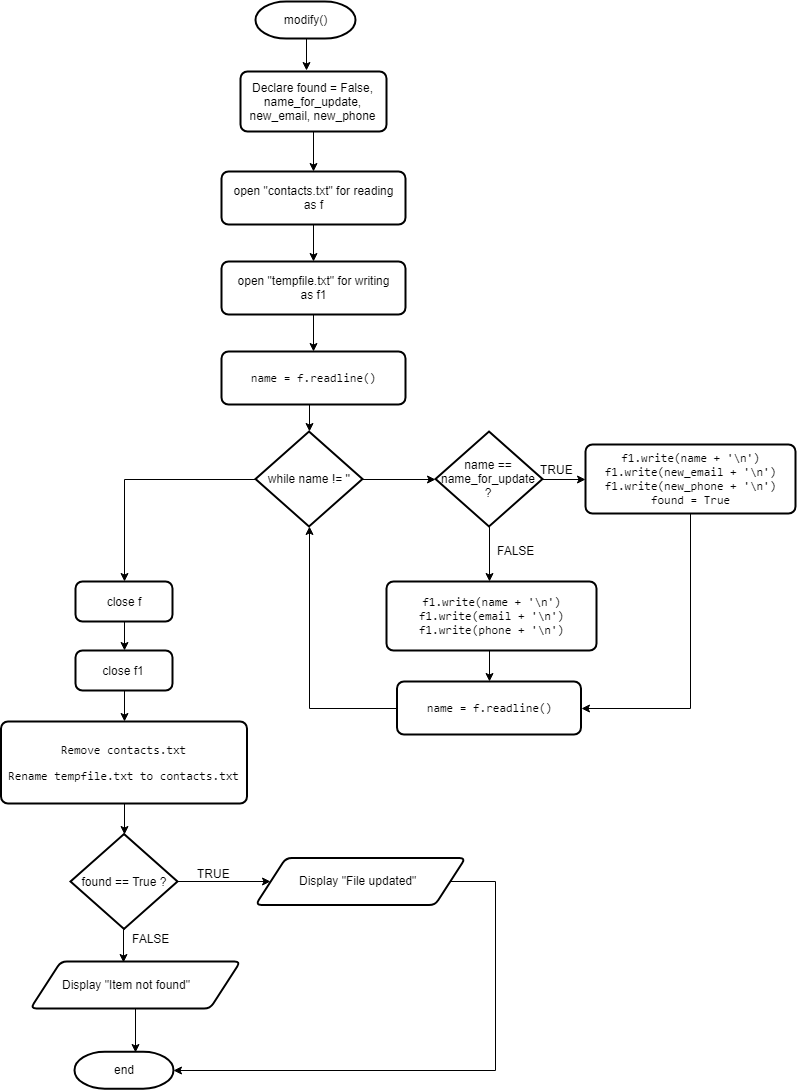

The diagram above was exported from draw.io. Its source (the exported page's mxGraphModel, read from the mxfile embedded in the PNG):
<mxGraphModel dx="840" dy="473" grid="1" gridSize="10" guides="1" tooltips="1" connect="1" arrows="1" fold="1" page="1" pageScale="1" pageWidth="2339" pageHeight="3300" math="0" shadow="0">
  <root>
    <mxCell id="0" />
    <mxCell id="1" parent="0" />
    <mxCell id="XVgqB88d1AortUPtaN0z-6" style="edgeStyle=orthogonalEdgeStyle;rounded=0;orthogonalLoop=1;jettySize=auto;html=1;exitX=0.5;exitY=1;exitDx=0;exitDy=0;exitPerimeter=0;entryX=0.452;entryY=-0.017;entryDx=0;entryDy=0;entryPerimeter=0;" parent="1" source="XVgqB88d1AortUPtaN0z-1" target="XVgqB88d1AortUPtaN0z-2" edge="1">
      <mxGeometry relative="1" as="geometry" />
    </mxCell>
    <mxCell id="XVgqB88d1AortUPtaN0z-1" value="modify()" style="strokeWidth=2;html=1;shape=mxgraph.flowchart.terminator;whiteSpace=wrap;fontSize=12;" parent="1" vertex="1">
      <mxGeometry x="360" y="90" width="100" height="37" as="geometry" />
    </mxCell>
    <mxCell id="XVgqB88d1AortUPtaN0z-7" style="edgeStyle=orthogonalEdgeStyle;rounded=0;orthogonalLoop=1;jettySize=auto;html=1;exitX=0.5;exitY=1;exitDx=0;exitDy=0;entryX=0.5;entryY=0;entryDx=0;entryDy=0;" parent="1" source="XVgqB88d1AortUPtaN0z-2" target="XVgqB88d1AortUPtaN0z-4" edge="1">
      <mxGeometry relative="1" as="geometry" />
    </mxCell>
    <mxCell id="XVgqB88d1AortUPtaN0z-2" value="Declare found = False,&lt;br&gt;name_for_update,&lt;br&gt;new_email, new_phone&lt;br&gt;" style="rounded=1;whiteSpace=wrap;html=1;absoluteArcSize=1;arcSize=14;strokeWidth=2;fontSize=12;" parent="1" vertex="1">
      <mxGeometry x="345" y="160" width="146" height="60" as="geometry" />
    </mxCell>
    <mxCell id="XVgqB88d1AortUPtaN0z-3" value="" style="resizable=0;html=1;align=left;verticalAlign=bottom;labelBackgroundColor=#ffffff;fontSize=10;" parent="1" connectable="0" vertex="1">
      <mxGeometry x="406.5" y="203.5" as="geometry" />
    </mxCell>
    <mxCell id="XVgqB88d1AortUPtaN0z-8" style="edgeStyle=orthogonalEdgeStyle;rounded=0;orthogonalLoop=1;jettySize=auto;html=1;exitX=0.5;exitY=1;exitDx=0;exitDy=0;entryX=0.5;entryY=0;entryDx=0;entryDy=0;" parent="1" source="XVgqB88d1AortUPtaN0z-4" target="XVgqB88d1AortUPtaN0z-5" edge="1">
      <mxGeometry relative="1" as="geometry" />
    </mxCell>
    <mxCell id="XVgqB88d1AortUPtaN0z-4" value="open &quot;contacts.txt&quot; for reading&lt;br&gt;as f&lt;br&gt;" style="rounded=1;whiteSpace=wrap;html=1;absoluteArcSize=1;arcSize=14;strokeWidth=2;fontSize=12;" parent="1" vertex="1">
      <mxGeometry x="326" y="260" width="184" height="53" as="geometry" />
    </mxCell>
    <mxCell id="XVgqB88d1AortUPtaN0z-26" style="edgeStyle=orthogonalEdgeStyle;rounded=0;orthogonalLoop=1;jettySize=auto;html=1;exitX=0.5;exitY=1;exitDx=0;exitDy=0;entryX=0.5;entryY=0;entryDx=0;entryDy=0;" parent="1" source="XVgqB88d1AortUPtaN0z-5" target="XVgqB88d1AortUPtaN0z-9" edge="1">
      <mxGeometry relative="1" as="geometry" />
    </mxCell>
    <mxCell id="XVgqB88d1AortUPtaN0z-5" value="open &quot;tempfile.txt&quot; for writing&lt;br&gt;as f1&lt;br&gt;" style="rounded=1;whiteSpace=wrap;html=1;absoluteArcSize=1;arcSize=14;strokeWidth=2;fontSize=12;" parent="1" vertex="1">
      <mxGeometry x="326" y="350" width="184" height="53" as="geometry" />
    </mxCell>
    <mxCell id="XVgqB88d1AortUPtaN0z-27" style="edgeStyle=orthogonalEdgeStyle;rounded=0;orthogonalLoop=1;jettySize=auto;html=1;exitX=0.5;exitY=1;exitDx=0;exitDy=0;entryX=0.5;entryY=0;entryDx=0;entryDy=0;entryPerimeter=0;" parent="1" source="XVgqB88d1AortUPtaN0z-9" target="XVgqB88d1AortUPtaN0z-13" edge="1">
      <mxGeometry relative="1" as="geometry" />
    </mxCell>
    <mxCell id="XVgqB88d1AortUPtaN0z-9" value="&lt;pre&gt;name = f.readline()&lt;/pre&gt;" style="rounded=1;whiteSpace=wrap;html=1;absoluteArcSize=1;arcSize=14;strokeWidth=2;fontSize=12;" parent="1" vertex="1">
      <mxGeometry x="326" y="440" width="184" height="53" as="geometry" />
    </mxCell>
    <mxCell id="XVgqB88d1AortUPtaN0z-17" style="edgeStyle=orthogonalEdgeStyle;rounded=0;orthogonalLoop=1;jettySize=auto;html=1;exitX=1;exitY=0.5;exitDx=0;exitDy=0;exitPerimeter=0;entryX=0;entryY=0.5;entryDx=0;entryDy=0;entryPerimeter=0;" parent="1" source="XVgqB88d1AortUPtaN0z-13" target="XVgqB88d1AortUPtaN0z-16" edge="1">
      <mxGeometry relative="1" as="geometry" />
    </mxCell>
    <mxCell id="XVgqB88d1AortUPtaN0z-33" style="edgeStyle=orthogonalEdgeStyle;rounded=0;orthogonalLoop=1;jettySize=auto;html=1;exitX=0;exitY=0.5;exitDx=0;exitDy=0;exitPerimeter=0;entryX=0.5;entryY=0;entryDx=0;entryDy=0;" parent="1" source="XVgqB88d1AortUPtaN0z-13" target="XVgqB88d1AortUPtaN0z-31" edge="1">
      <mxGeometry relative="1" as="geometry" />
    </mxCell>
    <mxCell id="XVgqB88d1AortUPtaN0z-13" value="while name != ''" style="strokeWidth=2;html=1;shape=mxgraph.flowchart.decision;whiteSpace=wrap;fontSize=12;" parent="1" vertex="1">
      <mxGeometry x="360" y="520" width="107" height="95" as="geometry" />
    </mxCell>
    <mxCell id="XVgqB88d1AortUPtaN0z-24" style="edgeStyle=orthogonalEdgeStyle;rounded=0;orthogonalLoop=1;jettySize=auto;html=1;exitX=0.5;exitY=1;exitDx=0;exitDy=0;entryX=1;entryY=0.5;entryDx=0;entryDy=0;" parent="1" source="XVgqB88d1AortUPtaN0z-14" target="XVgqB88d1AortUPtaN0z-22" edge="1">
      <mxGeometry relative="1" as="geometry" />
    </mxCell>
    <mxCell id="XVgqB88d1AortUPtaN0z-14" value="&lt;pre&gt;&lt;pre&gt;f1.write(name + &lt;span&gt;'&lt;/span&gt;&lt;span&gt;\n&lt;/span&gt;&lt;span&gt;'&lt;/span&gt;)&lt;br&gt;f1.write(new_email + &lt;span&gt;'&lt;/span&gt;&lt;span&gt;\n&lt;/span&gt;&lt;span&gt;'&lt;/span&gt;)&lt;br&gt;f1.write(new_phone + &lt;span&gt;'&lt;/span&gt;&lt;span&gt;\n&lt;/span&gt;&lt;span&gt;'&lt;/span&gt;)&lt;br&gt;found = &lt;span&gt;True&lt;/span&gt;&lt;/pre&gt;&lt;/pre&gt;" style="rounded=1;whiteSpace=wrap;html=1;absoluteArcSize=1;arcSize=14;strokeWidth=2;fontSize=12;" parent="1" vertex="1">
      <mxGeometry x="690" y="533" width="210" height="69" as="geometry" />
    </mxCell>
    <mxCell id="XVgqB88d1AortUPtaN0z-19" style="edgeStyle=orthogonalEdgeStyle;rounded=0;orthogonalLoop=1;jettySize=auto;html=1;exitX=1;exitY=0.5;exitDx=0;exitDy=0;exitPerimeter=0;entryX=0;entryY=0.5;entryDx=0;entryDy=0;" parent="1" source="XVgqB88d1AortUPtaN0z-16" target="XVgqB88d1AortUPtaN0z-14" edge="1">
      <mxGeometry relative="1" as="geometry" />
    </mxCell>
    <mxCell id="XVgqB88d1AortUPtaN0z-20" style="edgeStyle=orthogonalEdgeStyle;rounded=0;orthogonalLoop=1;jettySize=auto;html=1;exitX=0.5;exitY=1;exitDx=0;exitDy=0;exitPerimeter=0;" parent="1" source="XVgqB88d1AortUPtaN0z-16" edge="1">
      <mxGeometry relative="1" as="geometry">
        <mxPoint x="594" y="670" as="targetPoint" />
      </mxGeometry>
    </mxCell>
    <mxCell id="XVgqB88d1AortUPtaN0z-16" value="name == name_for_update ?" style="strokeWidth=2;html=1;shape=mxgraph.flowchart.decision;whiteSpace=wrap;fontSize=12;" parent="1" vertex="1">
      <mxGeometry x="540" y="520" width="107" height="95" as="geometry" />
    </mxCell>
    <mxCell id="XVgqB88d1AortUPtaN0z-23" style="edgeStyle=orthogonalEdgeStyle;rounded=0;orthogonalLoop=1;jettySize=auto;html=1;exitX=0.5;exitY=1;exitDx=0;exitDy=0;entryX=0.5;entryY=0;entryDx=0;entryDy=0;" parent="1" source="XVgqB88d1AortUPtaN0z-21" target="XVgqB88d1AortUPtaN0z-22" edge="1">
      <mxGeometry relative="1" as="geometry" />
    </mxCell>
    <mxCell id="XVgqB88d1AortUPtaN0z-21" value="&lt;pre&gt;&lt;pre&gt;&lt;pre&gt;f1.write(name + &lt;span&gt;'&lt;/span&gt;&lt;span&gt;\n&lt;/span&gt;&lt;span&gt;'&lt;/span&gt;)&lt;br&gt;f1.write(email + &lt;span&gt;'&lt;/span&gt;&lt;span&gt;\n&lt;/span&gt;&lt;span&gt;'&lt;/span&gt;)&lt;br&gt;f1.write(phone + &lt;span&gt;'&lt;/span&gt;&lt;span&gt;\n&lt;/span&gt;&lt;span&gt;'&lt;/span&gt;)&lt;/pre&gt;&lt;/pre&gt;&lt;/pre&gt;" style="rounded=1;whiteSpace=wrap;html=1;absoluteArcSize=1;arcSize=14;strokeWidth=2;fontSize=12;" parent="1" vertex="1">
      <mxGeometry x="491" y="670" width="210" height="69" as="geometry" />
    </mxCell>
    <mxCell id="XVgqB88d1AortUPtaN0z-25" style="edgeStyle=orthogonalEdgeStyle;rounded=0;orthogonalLoop=1;jettySize=auto;html=1;exitX=0;exitY=0.5;exitDx=0;exitDy=0;entryX=0.5;entryY=1;entryDx=0;entryDy=0;entryPerimeter=0;" parent="1" source="XVgqB88d1AortUPtaN0z-22" target="XVgqB88d1AortUPtaN0z-13" edge="1">
      <mxGeometry relative="1" as="geometry" />
    </mxCell>
    <mxCell id="XVgqB88d1AortUPtaN0z-22" value="&lt;pre&gt;name = f.readline()&lt;/pre&gt;" style="rounded=1;whiteSpace=wrap;html=1;absoluteArcSize=1;arcSize=14;strokeWidth=2;fontSize=12;" parent="1" vertex="1">
      <mxGeometry x="501.5" y="770" width="184" height="53" as="geometry" />
    </mxCell>
    <mxCell id="XVgqB88d1AortUPtaN0z-29" value="TRUE" style="text;html=1;resizable=0;points=[];autosize=1;align=left;verticalAlign=top;spacingTop=-4;fontSize=12;" parent="1" vertex="1">
      <mxGeometry x="642.5" y="548.5" width="43" height="14" as="geometry" />
    </mxCell>
    <mxCell id="XVgqB88d1AortUPtaN0z-30" value="FALSE" style="text;html=1;resizable=0;points=[];autosize=1;align=left;verticalAlign=top;spacingTop=-4;fontSize=12;" parent="1" vertex="1">
      <mxGeometry x="600" y="630" width="47" height="14" as="geometry" />
    </mxCell>
    <mxCell id="XVgqB88d1AortUPtaN0z-34" style="edgeStyle=orthogonalEdgeStyle;rounded=0;orthogonalLoop=1;jettySize=auto;html=1;exitX=0.5;exitY=1;exitDx=0;exitDy=0;entryX=0.5;entryY=0;entryDx=0;entryDy=0;" parent="1" source="XVgqB88d1AortUPtaN0z-31" target="XVgqB88d1AortUPtaN0z-32" edge="1">
      <mxGeometry relative="1" as="geometry" />
    </mxCell>
    <mxCell id="XVgqB88d1AortUPtaN0z-31" value="close f" style="rounded=1;whiteSpace=wrap;html=1;absoluteArcSize=1;arcSize=14;strokeWidth=2;fontSize=12;" parent="1" vertex="1">
      <mxGeometry x="180" y="670" width="97" height="40" as="geometry" />
    </mxCell>
    <mxCell id="XVgqB88d1AortUPtaN0z-46" style="edgeStyle=orthogonalEdgeStyle;rounded=0;orthogonalLoop=1;jettySize=auto;html=1;exitX=0.5;exitY=1;exitDx=0;exitDy=0;entryX=0.5;entryY=0;entryDx=0;entryDy=0;" parent="1" source="XVgqB88d1AortUPtaN0z-32" target="XVgqB88d1AortUPtaN0z-36" edge="1">
      <mxGeometry relative="1" as="geometry" />
    </mxCell>
    <mxCell id="XVgqB88d1AortUPtaN0z-32" value="close f1" style="rounded=1;whiteSpace=wrap;html=1;absoluteArcSize=1;arcSize=14;strokeWidth=2;fontSize=12;" parent="1" vertex="1">
      <mxGeometry x="180" y="739" width="97" height="40" as="geometry" />
    </mxCell>
    <mxCell id="XVgqB88d1AortUPtaN0z-47" style="edgeStyle=orthogonalEdgeStyle;rounded=0;orthogonalLoop=1;jettySize=auto;html=1;exitX=0.5;exitY=1;exitDx=0;exitDy=0;entryX=0.5;entryY=0;entryDx=0;entryDy=0;entryPerimeter=0;" parent="1" source="XVgqB88d1AortUPtaN0z-36" target="XVgqB88d1AortUPtaN0z-38" edge="1">
      <mxGeometry relative="1" as="geometry" />
    </mxCell>
    <mxCell id="XVgqB88d1AortUPtaN0z-36" value="&lt;pre&gt;&lt;pre&gt;Remove contacts.txt&lt;/pre&gt;&lt;pre&gt;Rename tempfile.txt to contacts.txt&lt;/pre&gt;&lt;/pre&gt;" style="rounded=1;whiteSpace=wrap;html=1;absoluteArcSize=1;arcSize=14;strokeWidth=2;fontSize=12;" parent="1" vertex="1">
      <mxGeometry x="105.5" y="810" width="246" height="82" as="geometry" />
    </mxCell>
    <mxCell id="XVgqB88d1AortUPtaN0z-48" style="edgeStyle=orthogonalEdgeStyle;rounded=0;orthogonalLoop=1;jettySize=auto;html=1;exitX=0.5;exitY=1;exitDx=0;exitDy=0;exitPerimeter=0;entryX=0.443;entryY=0.021;entryDx=0;entryDy=0;entryPerimeter=0;" parent="1" source="XVgqB88d1AortUPtaN0z-38" target="XVgqB88d1AortUPtaN0z-42" edge="1">
      <mxGeometry relative="1" as="geometry" />
    </mxCell>
    <mxCell id="XVgqB88d1AortUPtaN0z-49" style="edgeStyle=orthogonalEdgeStyle;rounded=0;orthogonalLoop=1;jettySize=auto;html=1;exitX=1;exitY=0.5;exitDx=0;exitDy=0;exitPerimeter=0;entryX=0;entryY=0.5;entryDx=0;entryDy=0;" parent="1" source="XVgqB88d1AortUPtaN0z-38" target="XVgqB88d1AortUPtaN0z-39" edge="1">
      <mxGeometry relative="1" as="geometry" />
    </mxCell>
    <mxCell id="XVgqB88d1AortUPtaN0z-38" value="found == True ?" style="strokeWidth=2;html=1;shape=mxgraph.flowchart.decision;whiteSpace=wrap;fontSize=12;" parent="1" vertex="1">
      <mxGeometry x="175" y="922.5" width="107" height="95" as="geometry" />
    </mxCell>
    <mxCell id="XVgqB88d1AortUPtaN0z-54" style="edgeStyle=orthogonalEdgeStyle;rounded=0;orthogonalLoop=1;jettySize=auto;html=1;exitX=1;exitY=0.5;exitDx=0;exitDy=0;entryX=1;entryY=0.5;entryDx=0;entryDy=0;entryPerimeter=0;" parent="1" source="XVgqB88d1AortUPtaN0z-39" target="XVgqB88d1AortUPtaN0z-52" edge="1">
      <mxGeometry relative="1" as="geometry">
        <Array as="points">
          <mxPoint x="600" y="970" />
          <mxPoint x="600" y="1159" />
        </Array>
      </mxGeometry>
    </mxCell>
    <mxCell id="XVgqB88d1AortUPtaN0z-39" value="" style="verticalLabelPosition=bottom;verticalAlign=top;html=1;strokeWidth=2;shape=parallelogram;perimeter=parallelogramPerimeter;whiteSpace=wrap;rounded=1;arcSize=12;size=0.14492753623188515;fontSize=12;" parent="1" vertex="1">
      <mxGeometry x="360" y="946.5" width="210" height="47" as="geometry" />
    </mxCell>
    <mxCell id="XVgqB88d1AortUPtaN0z-40" value="Display &quot;File updated&quot;" style="text;html=1;resizable=0;points=[];autosize=1;align=left;verticalAlign=top;spacingTop=-4;fontSize=12;" parent="1" vertex="1">
      <mxGeometry x="402" y="960" width="130" height="20" as="geometry" />
    </mxCell>
    <mxCell id="XVgqB88d1AortUPtaN0z-41" value="" style="resizable=0;html=1;align=left;verticalAlign=bottom;labelBackgroundColor=#ffffff;fontSize=10;" parent="1" connectable="0" vertex="1">
      <mxGeometry x="442" y="986" as="geometry" />
    </mxCell>
    <mxCell id="XVgqB88d1AortUPtaN0z-53" style="edgeStyle=orthogonalEdgeStyle;rounded=0;orthogonalLoop=1;jettySize=auto;html=1;exitX=0.5;exitY=1;exitDx=0;exitDy=0;entryX=0.616;entryY=0.023;entryDx=0;entryDy=0;entryPerimeter=0;" parent="1" source="XVgqB88d1AortUPtaN0z-42" target="XVgqB88d1AortUPtaN0z-52" edge="1">
      <mxGeometry relative="1" as="geometry" />
    </mxCell>
    <mxCell id="XVgqB88d1AortUPtaN0z-42" value="" style="verticalLabelPosition=bottom;verticalAlign=top;html=1;strokeWidth=2;shape=parallelogram;perimeter=parallelogramPerimeter;whiteSpace=wrap;rounded=1;arcSize=12;size=0.14492753623188515;fontSize=12;" parent="1" vertex="1">
      <mxGeometry x="135" y="1050" width="210" height="47" as="geometry" />
    </mxCell>
    <mxCell id="XVgqB88d1AortUPtaN0z-43" value="Display &quot;Item not found&quot;" style="text;html=1;resizable=0;points=[];autosize=1;align=left;verticalAlign=top;spacingTop=-4;fontSize=12;" parent="1" vertex="1">
      <mxGeometry x="165" y="1063.5" width="140" height="20" as="geometry" />
    </mxCell>
    <mxCell id="XVgqB88d1AortUPtaN0z-44" value="" style="resizable=0;html=1;align=left;verticalAlign=bottom;labelBackgroundColor=#ffffff;fontSize=10;" parent="1" connectable="0" vertex="1">
      <mxGeometry x="232" y="1100.5" as="geometry" />
    </mxCell>
    <mxCell id="XVgqB88d1AortUPtaN0z-50" value="TRUE" style="text;html=1;resizable=0;points=[];autosize=1;align=left;verticalAlign=top;spacingTop=-4;fontSize=12;" parent="1" vertex="1">
      <mxGeometry x="299.5" y="953" width="43" height="14" as="geometry" />
    </mxCell>
    <mxCell id="XVgqB88d1AortUPtaN0z-51" value="FALSE" style="text;html=1;resizable=0;points=[];autosize=1;align=left;verticalAlign=top;spacingTop=-4;fontSize=12;" parent="1" vertex="1">
      <mxGeometry x="235" y="1017.5" width="47" height="14" as="geometry" />
    </mxCell>
    <mxCell id="XVgqB88d1AortUPtaN0z-52" value="end" style="strokeWidth=2;html=1;shape=mxgraph.flowchart.terminator;whiteSpace=wrap;fontSize=12;" parent="1" vertex="1">
      <mxGeometry x="179" y="1140.142857142857" width="99" height="37" as="geometry" />
    </mxCell>
  </root>
</mxGraphModel>